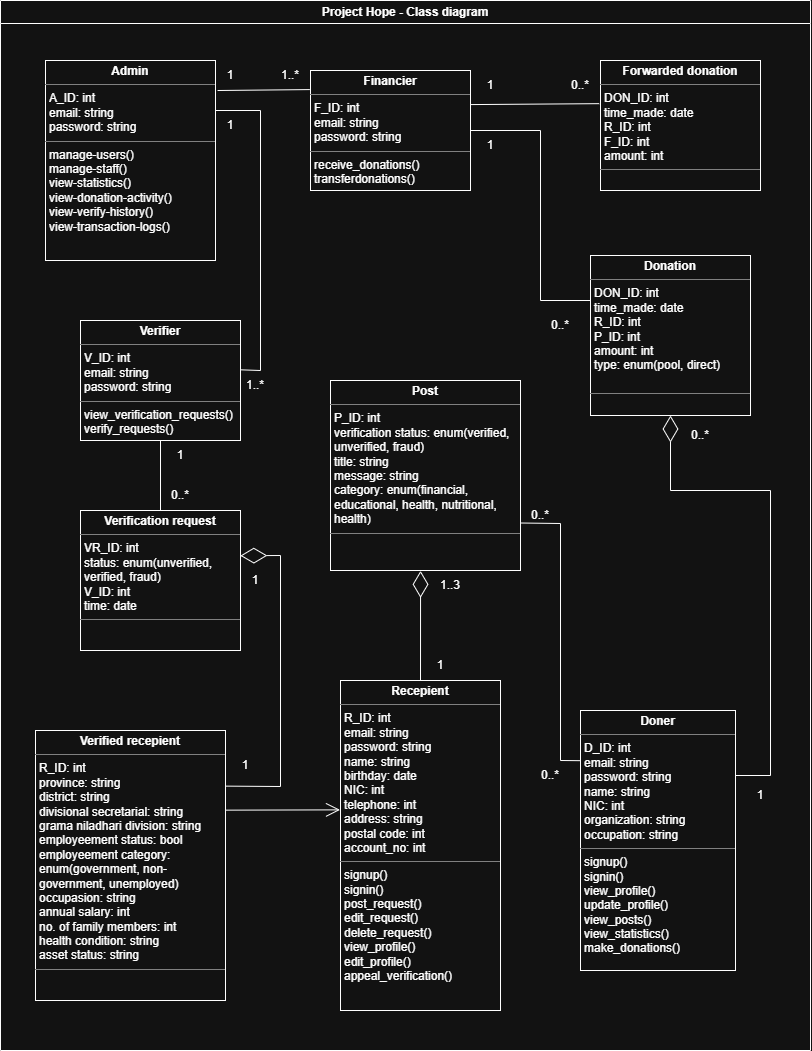

The diagram above was exported from draw.io. Its source (the exported page's mxGraphModel, read from the mxfile embedded in the PNG):
<mxGraphModel dx="1226" dy="736" grid="1" gridSize="10" guides="1" tooltips="1" connect="1" arrows="1" fold="1" page="1" pageScale="1" pageWidth="850" pageHeight="1100" math="0" shadow="0">
  <root>
    <mxCell id="0" />
    <mxCell id="1" parent="0" />
    <mxCell id="1r12DcMATcjI9YzGo3A_-16" value="Project Hope - Class diagram" style="swimlane;whiteSpace=wrap;html=1;" parent="1" vertex="1">
      <mxGeometry x="20" y="30" width="810" height="1050" as="geometry" />
    </mxCell>
    <mxCell id="1r12DcMATcjI9YzGo3A_-3" value="&lt;p style=&quot;margin:0px;margin-top:4px;text-align:center;&quot;&gt;&lt;b&gt;Verified recepient&lt;/b&gt;&lt;/p&gt;&lt;hr size=&quot;1&quot; style=&quot;border-style:solid;&quot;&gt;&lt;p style=&quot;margin:0px;margin-left:4px;&quot;&gt;R_ID: int&lt;/p&gt;&lt;p style=&quot;margin:0px;margin-left:4px;&quot;&gt;province: string&lt;/p&gt;&lt;p style=&quot;margin:0px;margin-left:4px;&quot;&gt;district: string&lt;/p&gt;&lt;p style=&quot;margin:0px;margin-left:4px;&quot;&gt;divisional secretarial: string&lt;/p&gt;&lt;p style=&quot;margin:0px;margin-left:4px;&quot;&gt;grama niladhari division: string&lt;/p&gt;&lt;p style=&quot;margin:0px;margin-left:4px;&quot;&gt;employeement status: bool&lt;/p&gt;&lt;p style=&quot;margin:0px;margin-left:4px;&quot;&gt;employeement category: enum(government, non-government, unemployed)&lt;/p&gt;&lt;p style=&quot;margin:0px;margin-left:4px;&quot;&gt;occupasion: string&lt;/p&gt;&lt;p style=&quot;margin:0px;margin-left:4px;&quot;&gt;annual salary: int&lt;/p&gt;&lt;p style=&quot;margin:0px;margin-left:4px;&quot;&gt;no. of family members: int&lt;/p&gt;&lt;p style=&quot;margin:0px;margin-left:4px;&quot;&gt;health condition: string&lt;/p&gt;&lt;p style=&quot;margin:0px;margin-left:4px;&quot;&gt;asset status: string&lt;/p&gt;&lt;hr size=&quot;1&quot; style=&quot;border-style:solid;&quot;&gt;&lt;p style=&quot;margin:0px;margin-left:4px;&quot;&gt;&lt;br&gt;&lt;/p&gt;" style="verticalAlign=top;align=left;overflow=fill;html=1;whiteSpace=wrap;" parent="1r12DcMATcjI9YzGo3A_-16" vertex="1">
      <mxGeometry x="35" y="730" width="190" height="270" as="geometry" />
    </mxCell>
    <mxCell id="1r12DcMATcjI9YzGo3A_-5" value="&lt;p style=&quot;margin:0px;margin-top:4px;text-align:center;&quot;&gt;&lt;b&gt;Doner&lt;/b&gt;&lt;/p&gt;&lt;hr size=&quot;1&quot; style=&quot;border-style:solid;&quot;&gt;&lt;p style=&quot;margin:0px;margin-left:4px;&quot;&gt;D_ID: int&lt;/p&gt;&lt;p style=&quot;margin:0px;margin-left:4px;&quot;&gt;email: string&lt;/p&gt;&lt;p style=&quot;margin:0px;margin-left:4px;&quot;&gt;password: string&lt;/p&gt;&lt;p style=&quot;margin:0px;margin-left:4px;&quot;&gt;name: string&lt;/p&gt;&lt;p style=&quot;margin:0px;margin-left:4px;&quot;&gt;NIC: int&lt;/p&gt;&lt;p style=&quot;margin:0px;margin-left:4px;&quot;&gt;organization: string&lt;/p&gt;&lt;p style=&quot;margin:0px;margin-left:4px;&quot;&gt;occupation: string&lt;/p&gt;&lt;hr size=&quot;1&quot; style=&quot;border-style:solid;&quot;&gt;&lt;p style=&quot;margin:0px;margin-left:4px;&quot;&gt;signup()&lt;/p&gt;&lt;p style=&quot;margin:0px;margin-left:4px;&quot;&gt;signin()&lt;/p&gt;&lt;p style=&quot;margin:0px;margin-left:4px;&quot;&gt;view_profile()&lt;/p&gt;&lt;p style=&quot;margin:0px;margin-left:4px;&quot;&gt;update_profile()&lt;/p&gt;&lt;p style=&quot;margin:0px;margin-left:4px;&quot;&gt;view_posts()&lt;/p&gt;&lt;p style=&quot;margin:0px;margin-left:4px;&quot;&gt;view_statistics()&lt;/p&gt;&lt;p style=&quot;margin:0px;margin-left:4px;&quot;&gt;&lt;span style=&quot;background-color: transparent; color: light-dark(rgb(0, 0, 0), rgb(255, 255, 255));&quot;&gt;make_donations()&lt;/span&gt;&lt;/p&gt;" style="verticalAlign=top;align=left;overflow=fill;html=1;whiteSpace=wrap;" parent="1r12DcMATcjI9YzGo3A_-16" vertex="1">
      <mxGeometry x="580" y="710" width="155" height="260" as="geometry" />
    </mxCell>
    <mxCell id="1r12DcMATcjI9YzGo3A_-2" value="&lt;p style=&quot;margin:0px;margin-top:4px;text-align:center;&quot;&gt;&lt;b&gt;Recepient&lt;/b&gt;&lt;/p&gt;&lt;hr size=&quot;1&quot; style=&quot;border-style:solid;&quot;&gt;&lt;p style=&quot;margin:0px;margin-left:4px;&quot;&gt;R_ID: int&lt;/p&gt;&lt;p style=&quot;margin:0px;margin-left:4px;&quot;&gt;email: string&lt;/p&gt;&lt;p style=&quot;margin:0px;margin-left:4px;&quot;&gt;&lt;span style=&quot;background-color: transparent; color: light-dark(rgb(0, 0, 0), rgb(255, 255, 255));&quot;&gt;password: string&lt;/span&gt;&lt;/p&gt;&lt;p style=&quot;margin:0px;margin-left:4px;&quot;&gt;&lt;span style=&quot;background-color: transparent; color: light-dark(rgb(0, 0, 0), rgb(255, 255, 255));&quot;&gt;name: string&lt;/span&gt;&lt;/p&gt;&lt;p style=&quot;margin:0px;margin-left:4px;&quot;&gt;birthday: date&lt;/p&gt;&lt;p style=&quot;margin:0px;margin-left:4px;&quot;&gt;NIC: int&lt;/p&gt;&lt;p style=&quot;margin:0px;margin-left:4px;&quot;&gt;telephone: int&lt;/p&gt;&lt;p style=&quot;margin:0px;margin-left:4px;&quot;&gt;address: string&lt;/p&gt;&lt;p style=&quot;margin:0px;margin-left:4px;&quot;&gt;postal code: int&lt;/p&gt;&lt;p style=&quot;margin:0px;margin-left:4px;&quot;&gt;account_no: int&lt;/p&gt;&lt;hr size=&quot;1&quot; style=&quot;border-style:solid;&quot;&gt;&lt;p style=&quot;margin:0px;margin-left:4px;&quot;&gt;signup()&lt;/p&gt;&lt;p style=&quot;margin:0px;margin-left:4px;&quot;&gt;signin()&lt;/p&gt;&lt;p style=&quot;margin:0px;margin-left:4px;&quot;&gt;post_request()&lt;/p&gt;&lt;p style=&quot;margin:0px;margin-left:4px;&quot;&gt;edit_request()&lt;/p&gt;&lt;p style=&quot;margin:0px;margin-left:4px;&quot;&gt;delete_request()&lt;/p&gt;&lt;p style=&quot;margin:0px;margin-left:4px;&quot;&gt;view_profile()&lt;/p&gt;&lt;p style=&quot;margin:0px;margin-left:4px;&quot;&gt;edit_profile()&lt;/p&gt;&lt;p style=&quot;margin:0px;margin-left:4px;&quot;&gt;appeal_verification()&lt;/p&gt;" style="verticalAlign=top;align=left;overflow=fill;html=1;whiteSpace=wrap;" parent="1r12DcMATcjI9YzGo3A_-16" vertex="1">
      <mxGeometry x="340" y="680" width="160" height="330" as="geometry" />
    </mxCell>
    <mxCell id="1r12DcMATcjI9YzGo3A_-9" value="" style="endArrow=open;endFill=1;endSize=12;html=1;rounded=0;entryX=-0.003;entryY=0.392;entryDx=0;entryDy=0;entryPerimeter=0;exitX=1;exitY=0.295;exitDx=0;exitDy=0;exitPerimeter=0;" parent="1r12DcMATcjI9YzGo3A_-16" source="1r12DcMATcjI9YzGo3A_-3" target="1r12DcMATcjI9YzGo3A_-2" edge="1">
      <mxGeometry width="160" relative="1" as="geometry">
        <mxPoint x="225" y="812" as="sourcePoint" />
        <mxPoint x="470" y="420" as="targetPoint" />
      </mxGeometry>
    </mxCell>
    <mxCell id="1r12DcMATcjI9YzGo3A_-4" value="&lt;p style=&quot;margin:0px;margin-top:4px;text-align:center;&quot;&gt;&lt;b&gt;Post&lt;/b&gt;&lt;/p&gt;&lt;hr size=&quot;1&quot; style=&quot;border-style:solid;&quot;&gt;&lt;p style=&quot;margin:0px;margin-left:4px;&quot;&gt;P_ID: int&lt;/p&gt;&lt;p style=&quot;margin:0px;margin-left:4px;&quot;&gt;verification status: enum(verified, unverified, fraud)&lt;/p&gt;&lt;p style=&quot;margin:0px;margin-left:4px;&quot;&gt;title: string&lt;/p&gt;&lt;p style=&quot;margin:0px;margin-left:4px;&quot;&gt;message: string&lt;/p&gt;&lt;p style=&quot;margin:0px;margin-left:4px;&quot;&gt;category: enum(financial, educational, health, nutritional, health)&lt;/p&gt;&lt;hr size=&quot;1&quot; style=&quot;border-style:solid;&quot;&gt;&lt;p style=&quot;margin:0px;margin-left:4px;&quot;&gt;&lt;br&gt;&lt;/p&gt;" style="verticalAlign=top;align=left;overflow=fill;html=1;whiteSpace=wrap;" parent="1r12DcMATcjI9YzGo3A_-16" vertex="1">
      <mxGeometry x="330" y="380" width="190" height="190" as="geometry" />
    </mxCell>
    <mxCell id="1r12DcMATcjI9YzGo3A_-1" value="&lt;p style=&quot;margin:0px;margin-top:4px;text-align:center;&quot;&gt;&lt;b&gt;Admin&lt;/b&gt;&lt;/p&gt;&lt;hr size=&quot;1&quot; style=&quot;border-style:solid;&quot;&gt;&lt;p style=&quot;margin:0px;margin-left:4px;&quot;&gt;A_ID: int&lt;/p&gt;&lt;p style=&quot;margin: 0px 0px 0px 4px;&quot;&gt;email: string&lt;/p&gt;&lt;p style=&quot;margin: 0px 0px 0px 4px;&quot;&gt;password: string&lt;/p&gt;&lt;hr size=&quot;1&quot; style=&quot;border-style:solid;&quot;&gt;&lt;p style=&quot;margin:0px;margin-left:4px;&quot;&gt;manage-users()&lt;/p&gt;&lt;p style=&quot;margin:0px;margin-left:4px;&quot;&gt;manage-staff()&lt;/p&gt;&lt;p style=&quot;margin:0px;margin-left:4px;&quot;&gt;view-statistics()&lt;/p&gt;&lt;p style=&quot;margin:0px;margin-left:4px;&quot;&gt;view-donation-activity()&lt;/p&gt;&lt;p style=&quot;margin:0px;margin-left:4px;&quot;&gt;view-verify-history()&lt;/p&gt;&lt;p style=&quot;margin:0px;margin-left:4px;&quot;&gt;view-transaction-logs()&lt;/p&gt;&lt;p style=&quot;margin:0px;margin-left:4px;&quot;&gt;&lt;br&gt;&lt;/p&gt;" style="verticalAlign=top;align=left;overflow=fill;html=1;whiteSpace=wrap;" parent="1r12DcMATcjI9YzGo3A_-16" vertex="1">
      <mxGeometry x="45" y="60" width="170" height="200" as="geometry" />
    </mxCell>
    <mxCell id="1r12DcMATcjI9YzGo3A_-12" value="&lt;p style=&quot;margin:0px;margin-top:4px;text-align:center;&quot;&gt;&lt;b&gt;Verifier&lt;/b&gt;&lt;/p&gt;&lt;hr size=&quot;1&quot; style=&quot;border-style:solid;&quot;&gt;&lt;p style=&quot;margin:0px;margin-left:4px;&quot;&gt;V_ID: int&lt;/p&gt;&lt;p style=&quot;margin:0px;margin-left:4px;&quot;&gt;email: string&lt;/p&gt;&lt;p style=&quot;margin:0px;margin-left:4px;&quot;&gt;password: string&lt;/p&gt;&lt;hr size=&quot;1&quot; style=&quot;border-style:solid;&quot;&gt;&lt;p style=&quot;margin: 0px 0px 0px 4px;&quot;&gt;view_verification_requests()&lt;/p&gt;&lt;p style=&quot;margin: 0px 0px 0px 4px;&quot;&gt;verify_requests()&lt;/p&gt;" style="verticalAlign=top;align=left;overflow=fill;html=1;whiteSpace=wrap;" parent="1r12DcMATcjI9YzGo3A_-16" vertex="1">
      <mxGeometry x="80" y="320" width="160" height="120" as="geometry" />
    </mxCell>
    <mxCell id="1r12DcMATcjI9YzGo3A_-17" value="1" style="text;html=1;whiteSpace=wrap;strokeColor=none;fillColor=none;align=center;verticalAlign=middle;rounded=0;" parent="1r12DcMATcjI9YzGo3A_-16" vertex="1">
      <mxGeometry x="730" y="780" width="60" height="30" as="geometry" />
    </mxCell>
    <mxCell id="1r12DcMATcjI9YzGo3A_-18" value="1" style="text;html=1;whiteSpace=wrap;strokeColor=none;fillColor=none;align=center;verticalAlign=middle;rounded=0;" parent="1r12DcMATcjI9YzGo3A_-16" vertex="1">
      <mxGeometry x="410" y="650" width="60" height="30" as="geometry" />
    </mxCell>
    <mxCell id="1r12DcMATcjI9YzGo3A_-19" value="1" style="text;html=1;whiteSpace=wrap;strokeColor=none;fillColor=none;align=center;verticalAlign=middle;rounded=0;" parent="1r12DcMATcjI9YzGo3A_-16" vertex="1">
      <mxGeometry x="150" y="440" width="60" height="30" as="geometry" />
    </mxCell>
    <mxCell id="1r12DcMATcjI9YzGo3A_-22" value="1" style="text;html=1;whiteSpace=wrap;strokeColor=none;fillColor=none;align=center;verticalAlign=middle;rounded=0;" parent="1r12DcMATcjI9YzGo3A_-16" vertex="1">
      <mxGeometry x="200" y="60" width="60" height="30" as="geometry" />
    </mxCell>
    <mxCell id="1r12DcMATcjI9YzGo3A_-21" value="1..*" style="text;html=1;whiteSpace=wrap;strokeColor=none;fillColor=none;align=center;verticalAlign=middle;rounded=0;" parent="1r12DcMATcjI9YzGo3A_-16" vertex="1">
      <mxGeometry x="260" y="60" width="60" height="30" as="geometry" />
    </mxCell>
    <mxCell id="1r12DcMATcjI9YzGo3A_-20" value="1" style="text;html=1;whiteSpace=wrap;strokeColor=none;fillColor=none;align=center;verticalAlign=middle;rounded=0;" parent="1r12DcMATcjI9YzGo3A_-16" vertex="1">
      <mxGeometry x="200" y="110" width="60" height="30" as="geometry" />
    </mxCell>
    <mxCell id="1r12DcMATcjI9YzGo3A_-23" value="1" style="text;html=1;whiteSpace=wrap;strokeColor=none;fillColor=none;align=center;verticalAlign=middle;rounded=0;" parent="1r12DcMATcjI9YzGo3A_-16" vertex="1">
      <mxGeometry x="460" y="130" width="60" height="30" as="geometry" />
    </mxCell>
    <mxCell id="1r12DcMATcjI9YzGo3A_-24" value="1..3" style="text;html=1;whiteSpace=wrap;strokeColor=none;fillColor=none;align=center;verticalAlign=middle;rounded=0;" parent="1r12DcMATcjI9YzGo3A_-16" vertex="1">
      <mxGeometry x="420" y="570" width="60" height="30" as="geometry" />
    </mxCell>
    <mxCell id="1r12DcMATcjI9YzGo3A_-26" value="0..*" style="text;html=1;whiteSpace=wrap;strokeColor=none;fillColor=none;align=center;verticalAlign=middle;rounded=0;" parent="1r12DcMATcjI9YzGo3A_-16" vertex="1">
      <mxGeometry x="510" y="500" width="60" height="30" as="geometry" />
    </mxCell>
    <mxCell id="1r12DcMATcjI9YzGo3A_-25" value="0..*" style="text;html=1;whiteSpace=wrap;strokeColor=none;fillColor=none;align=center;verticalAlign=middle;rounded=0;" parent="1r12DcMATcjI9YzGo3A_-16" vertex="1">
      <mxGeometry x="530" y="310" width="60" height="30" as="geometry" />
    </mxCell>
    <mxCell id="1r12DcMATcjI9YzGo3A_-27" value="0..*" style="text;html=1;whiteSpace=wrap;strokeColor=none;fillColor=none;align=center;verticalAlign=middle;rounded=0;" parent="1r12DcMATcjI9YzGo3A_-16" vertex="1">
      <mxGeometry x="520" y="760" width="60" height="30" as="geometry" />
    </mxCell>
    <mxCell id="1r12DcMATcjI9YzGo3A_-28" value="0..*" style="text;html=1;whiteSpace=wrap;strokeColor=none;fillColor=none;align=center;verticalAlign=middle;rounded=0;" parent="1r12DcMATcjI9YzGo3A_-16" vertex="1">
      <mxGeometry x="150" y="480" width="60" height="30" as="geometry" />
    </mxCell>
    <mxCell id="v3rsZvkMtnJp75I-_XHQ-2" value="&lt;p style=&quot;margin:0px;margin-top:4px;text-align:center;&quot;&gt;&lt;b&gt;Verification request&lt;/b&gt;&lt;/p&gt;&lt;hr size=&quot;1&quot; style=&quot;border-style:solid;&quot;&gt;&lt;p style=&quot;margin:0px;margin-left:4px;&quot;&gt;VR_ID: int&lt;/p&gt;&lt;p style=&quot;margin:0px;margin-left:4px;&quot;&gt;status: enum(unverified, verified, fraud)&lt;/p&gt;&lt;p style=&quot;margin:0px;margin-left:4px;&quot;&gt;V_ID: int&lt;/p&gt;&lt;p style=&quot;margin:0px;margin-left:4px;&quot;&gt;time: date&lt;/p&gt;&lt;hr size=&quot;1&quot; style=&quot;border-style:solid;&quot;&gt;&lt;p style=&quot;margin:0px;margin-left:4px;&quot;&gt;&lt;br&gt;&lt;/p&gt;" style="verticalAlign=top;align=left;overflow=fill;html=1;whiteSpace=wrap;" parent="1r12DcMATcjI9YzGo3A_-16" vertex="1">
      <mxGeometry x="80" y="510" width="160" height="140" as="geometry" />
    </mxCell>
    <mxCell id="v3rsZvkMtnJp75I-_XHQ-3" value="&lt;p style=&quot;margin:0px;margin-top:4px;text-align:center;&quot;&gt;&lt;b&gt;Donation&lt;/b&gt;&lt;/p&gt;&lt;hr size=&quot;1&quot; style=&quot;border-style:solid;&quot;&gt;&lt;p style=&quot;margin:0px;margin-left:4px;&quot;&gt;DON_ID: int&lt;/p&gt;&lt;p style=&quot;margin:0px;margin-left:4px;&quot;&gt;time_made: date&lt;/p&gt;&lt;p style=&quot;margin:0px;margin-left:4px;&quot;&gt;R_ID: int&lt;/p&gt;&lt;p style=&quot;margin:0px;margin-left:4px;&quot;&gt;P_ID: int&lt;/p&gt;&lt;p style=&quot;margin:0px;margin-left:4px;&quot;&gt;amount: int&lt;/p&gt;&lt;p style=&quot;margin:0px;margin-left:4px;&quot;&gt;type: enum(pool, direct)&lt;/p&gt;&lt;div&gt;&lt;br&gt;&lt;/div&gt;&lt;hr size=&quot;1&quot; style=&quot;border-style:solid;&quot;&gt;&lt;p style=&quot;margin:0px;margin-left:4px;&quot;&gt;&lt;br&gt;&lt;/p&gt;" style="verticalAlign=top;align=left;overflow=fill;html=1;whiteSpace=wrap;" parent="1r12DcMATcjI9YzGo3A_-16" vertex="1">
      <mxGeometry x="590" y="255" width="160" height="160" as="geometry" />
    </mxCell>
    <mxCell id="v3rsZvkMtnJp75I-_XHQ-5" value="" style="endArrow=none;html=1;rounded=0;entryX=1;entryY=0.25;entryDx=0;entryDy=0;exitX=1.001;exitY=0.411;exitDx=0;exitDy=0;exitPerimeter=0;" parent="1r12DcMATcjI9YzGo3A_-16" source="1r12DcMATcjI9YzGo3A_-12" target="1r12DcMATcjI9YzGo3A_-1" edge="1">
      <mxGeometry width="50" height="50" relative="1" as="geometry">
        <mxPoint x="100" y="800" as="sourcePoint" />
        <mxPoint x="103" y="490" as="targetPoint" />
        <Array as="points">
          <mxPoint x="260" y="370" />
          <mxPoint x="260" y="110" />
        </Array>
      </mxGeometry>
    </mxCell>
    <mxCell id="v3rsZvkMtnJp75I-_XHQ-9" value="" style="endArrow=diamondThin;endFill=0;endSize=24;html=1;rounded=0;exitX=0.998;exitY=0.206;exitDx=0;exitDy=0;exitPerimeter=0;entryX=0.999;entryY=0.323;entryDx=0;entryDy=0;entryPerimeter=0;" parent="1r12DcMATcjI9YzGo3A_-16" source="1r12DcMATcjI9YzGo3A_-3" target="v3rsZvkMtnJp75I-_XHQ-2" edge="1">
      <mxGeometry width="160" relative="1" as="geometry">
        <mxPoint x="330" y="400" as="sourcePoint" />
        <mxPoint x="490" y="400" as="targetPoint" />
        <Array as="points">
          <mxPoint x="280" y="786" />
          <mxPoint x="280" y="555" />
        </Array>
      </mxGeometry>
    </mxCell>
    <mxCell id="v3rsZvkMtnJp75I-_XHQ-10" value="" style="endArrow=diamondThin;endFill=0;endSize=24;html=1;rounded=0;exitX=1;exitY=0.25;exitDx=0;exitDy=0;entryX=0.5;entryY=1;entryDx=0;entryDy=0;" parent="1r12DcMATcjI9YzGo3A_-16" source="1r12DcMATcjI9YzGo3A_-5" target="v3rsZvkMtnJp75I-_XHQ-3" edge="1">
      <mxGeometry width="160" relative="1" as="geometry">
        <mxPoint x="330" y="400" as="sourcePoint" />
        <mxPoint x="490" y="400" as="targetPoint" />
        <Array as="points">
          <mxPoint x="770" y="775" />
          <mxPoint x="770" y="490" />
          <mxPoint x="670" y="490" />
        </Array>
      </mxGeometry>
    </mxCell>
    <mxCell id="Ed_Gs5Fo0HyFF9s-Pb7J-2" value="&lt;p style=&quot;margin:0px;margin-top:4px;text-align:center;&quot;&gt;&lt;b&gt;Forwarded donation&lt;/b&gt;&lt;/p&gt;&lt;hr size=&quot;1&quot; style=&quot;border-style:solid;&quot;&gt;&lt;p style=&quot;margin: 0px 0px 0px 4px;&quot;&gt;DON_ID: int&lt;/p&gt;&lt;p style=&quot;margin: 0px 0px 0px 4px;&quot;&gt;time_made: date&lt;/p&gt;&lt;p style=&quot;margin: 0px 0px 0px 4px;&quot;&gt;R_ID: int&lt;/p&gt;&lt;p style=&quot;margin: 0px 0px 0px 4px;&quot;&gt;F_ID: int&lt;/p&gt;&lt;p style=&quot;margin: 0px 0px 0px 4px;&quot;&gt;amount: int&lt;/p&gt;&lt;hr size=&quot;1&quot; style=&quot;border-style:solid;&quot;&gt;&lt;p style=&quot;margin:0px;margin-left:4px;&quot;&gt;&lt;br&gt;&lt;/p&gt;" style="verticalAlign=top;align=left;overflow=fill;html=1;whiteSpace=wrap;" vertex="1" parent="1r12DcMATcjI9YzGo3A_-16">
      <mxGeometry x="600" y="60" width="160" height="130" as="geometry" />
    </mxCell>
    <mxCell id="1r12DcMATcjI9YzGo3A_-6" value="&lt;p style=&quot;margin:0px;margin-top:4px;text-align:center;&quot;&gt;&lt;b&gt;Financier&lt;/b&gt;&lt;/p&gt;&lt;hr size=&quot;1&quot; style=&quot;border-style:solid;&quot;&gt;&lt;p style=&quot;margin:0px;margin-left:4px;&quot;&gt;F_ID: int&lt;/p&gt;&lt;p style=&quot;margin: 0px 0px 0px 4px;&quot;&gt;email: string&lt;/p&gt;&lt;p style=&quot;margin: 0px 0px 0px 4px;&quot;&gt;password: string&lt;/p&gt;&lt;hr size=&quot;1&quot; style=&quot;border-style:solid;&quot;&gt;&lt;p style=&quot;margin: 0px 0px 0px 4px;&quot;&gt;receive_donations()&lt;/p&gt;&lt;p style=&quot;margin: 0px 0px 0px 4px;&quot;&gt;transferdonations()&lt;/p&gt;" style="verticalAlign=top;align=left;overflow=fill;html=1;whiteSpace=wrap;" parent="1r12DcMATcjI9YzGo3A_-16" vertex="1">
      <mxGeometry x="310" y="70" width="160" height="120" as="geometry" />
    </mxCell>
    <mxCell id="Ed_Gs5Fo0HyFF9s-Pb7J-1" value="" style="endArrow=none;html=1;rounded=0;exitX=1;exitY=0.5;exitDx=0;exitDy=0;" edge="1" parent="1r12DcMATcjI9YzGo3A_-16" source="1r12DcMATcjI9YzGo3A_-6">
      <mxGeometry width="50" height="50" relative="1" as="geometry">
        <mxPoint x="520" y="420" as="sourcePoint" />
        <mxPoint x="590" y="300" as="targetPoint" />
        <Array as="points">
          <mxPoint x="540" y="130" />
          <mxPoint x="540" y="300" />
        </Array>
      </mxGeometry>
    </mxCell>
    <mxCell id="Ed_Gs5Fo0HyFF9s-Pb7J-3" value="" style="endArrow=none;html=1;rounded=0;entryX=-0.008;entryY=0.332;entryDx=0;entryDy=0;exitX=0.999;exitY=0.284;exitDx=0;exitDy=0;entryPerimeter=0;exitPerimeter=0;" edge="1" parent="1r12DcMATcjI9YzGo3A_-16" source="1r12DcMATcjI9YzGo3A_-6" target="Ed_Gs5Fo0HyFF9s-Pb7J-2">
      <mxGeometry width="50" height="50" relative="1" as="geometry">
        <mxPoint x="770" y="490" as="sourcePoint" />
        <mxPoint x="880" y="571" as="targetPoint" />
      </mxGeometry>
    </mxCell>
    <mxCell id="Ed_Gs5Fo0HyFF9s-Pb7J-6" value="" style="endArrow=none;html=1;rounded=0;entryX=1.012;entryY=0.15;entryDx=0;entryDy=0;exitX=-0.004;exitY=0.159;exitDx=0;exitDy=0;exitPerimeter=0;entryPerimeter=0;" edge="1" parent="1r12DcMATcjI9YzGo3A_-16" source="1r12DcMATcjI9YzGo3A_-6" target="1r12DcMATcjI9YzGo3A_-1">
      <mxGeometry width="50" height="50" relative="1" as="geometry">
        <mxPoint x="800" y="330" as="sourcePoint" />
        <mxPoint x="750" y="460" as="targetPoint" />
      </mxGeometry>
    </mxCell>
    <mxCell id="Ed_Gs5Fo0HyFF9s-Pb7J-7" value="" style="endArrow=none;html=1;rounded=0;entryX=0.5;entryY=1;entryDx=0;entryDy=0;exitX=0.5;exitY=0;exitDx=0;exitDy=0;" edge="1" parent="1r12DcMATcjI9YzGo3A_-16" source="v3rsZvkMtnJp75I-_XHQ-2" target="1r12DcMATcjI9YzGo3A_-12">
      <mxGeometry width="50" height="50" relative="1" as="geometry">
        <mxPoint x="360" y="475" as="sourcePoint" />
        <mxPoint x="580" y="370" as="targetPoint" />
      </mxGeometry>
    </mxCell>
    <mxCell id="Ed_Gs5Fo0HyFF9s-Pb7J-9" value="" style="endArrow=diamondThin;endFill=0;endSize=24;html=1;rounded=0;entryX=0.474;entryY=1.002;entryDx=0;entryDy=0;exitX=0.5;exitY=0;exitDx=0;exitDy=0;entryPerimeter=0;" edge="1" parent="1r12DcMATcjI9YzGo3A_-16" source="1r12DcMATcjI9YzGo3A_-2" target="1r12DcMATcjI9YzGo3A_-4">
      <mxGeometry width="160" relative="1" as="geometry">
        <mxPoint x="570" y="1030" as="sourcePoint" />
        <mxPoint x="730" y="1030" as="targetPoint" />
      </mxGeometry>
    </mxCell>
    <mxCell id="Ed_Gs5Fo0HyFF9s-Pb7J-10" value="" style="endArrow=none;html=1;rounded=0;entryX=1;entryY=0.75;entryDx=0;entryDy=0;exitX=-0.003;exitY=0.193;exitDx=0;exitDy=0;exitPerimeter=0;" edge="1" parent="1r12DcMATcjI9YzGo3A_-16" source="1r12DcMATcjI9YzGo3A_-5" target="1r12DcMATcjI9YzGo3A_-4">
      <mxGeometry width="50" height="50" relative="1" as="geometry">
        <mxPoint x="630" y="1060" as="sourcePoint" />
        <mxPoint x="680" y="1010" as="targetPoint" />
        <Array as="points">
          <mxPoint x="560" y="760" />
          <mxPoint x="560" y="523" />
        </Array>
      </mxGeometry>
    </mxCell>
    <mxCell id="Ed_Gs5Fo0HyFF9s-Pb7J-11" value="1..*" style="text;html=1;whiteSpace=wrap;strokeColor=none;fillColor=none;align=center;verticalAlign=middle;rounded=0;" vertex="1" parent="1r12DcMATcjI9YzGo3A_-16">
      <mxGeometry x="225" y="370" width="60" height="30" as="geometry" />
    </mxCell>
    <mxCell id="Ed_Gs5Fo0HyFF9s-Pb7J-12" value="0..*" style="text;html=1;whiteSpace=wrap;strokeColor=none;fillColor=none;align=center;verticalAlign=middle;rounded=0;" vertex="1" parent="1r12DcMATcjI9YzGo3A_-16">
      <mxGeometry x="670" y="420" width="60" height="30" as="geometry" />
    </mxCell>
    <mxCell id="Ed_Gs5Fo0HyFF9s-Pb7J-13" value="0..*" style="text;html=1;whiteSpace=wrap;strokeColor=none;fillColor=none;align=center;verticalAlign=middle;rounded=0;" vertex="1" parent="1r12DcMATcjI9YzGo3A_-16">
      <mxGeometry x="550" y="70" width="60" height="30" as="geometry" />
    </mxCell>
    <mxCell id="Ed_Gs5Fo0HyFF9s-Pb7J-14" value="1" style="text;html=1;whiteSpace=wrap;strokeColor=none;fillColor=none;align=center;verticalAlign=middle;rounded=0;" vertex="1" parent="1r12DcMATcjI9YzGo3A_-16">
      <mxGeometry x="460" y="70" width="60" height="30" as="geometry" />
    </mxCell>
    <mxCell id="Ed_Gs5Fo0HyFF9s-Pb7J-16" value="1" style="text;html=1;whiteSpace=wrap;strokeColor=none;fillColor=none;align=center;verticalAlign=middle;rounded=0;" vertex="1" parent="1r12DcMATcjI9YzGo3A_-16">
      <mxGeometry x="225" y="565" width="60" height="30" as="geometry" />
    </mxCell>
    <mxCell id="Ed_Gs5Fo0HyFF9s-Pb7J-15" value="1" style="text;html=1;whiteSpace=wrap;strokeColor=none;fillColor=none;align=center;verticalAlign=middle;rounded=0;" vertex="1" parent="1r12DcMATcjI9YzGo3A_-16">
      <mxGeometry x="215" y="750" width="60" height="30" as="geometry" />
    </mxCell>
  </root>
</mxGraphModel>